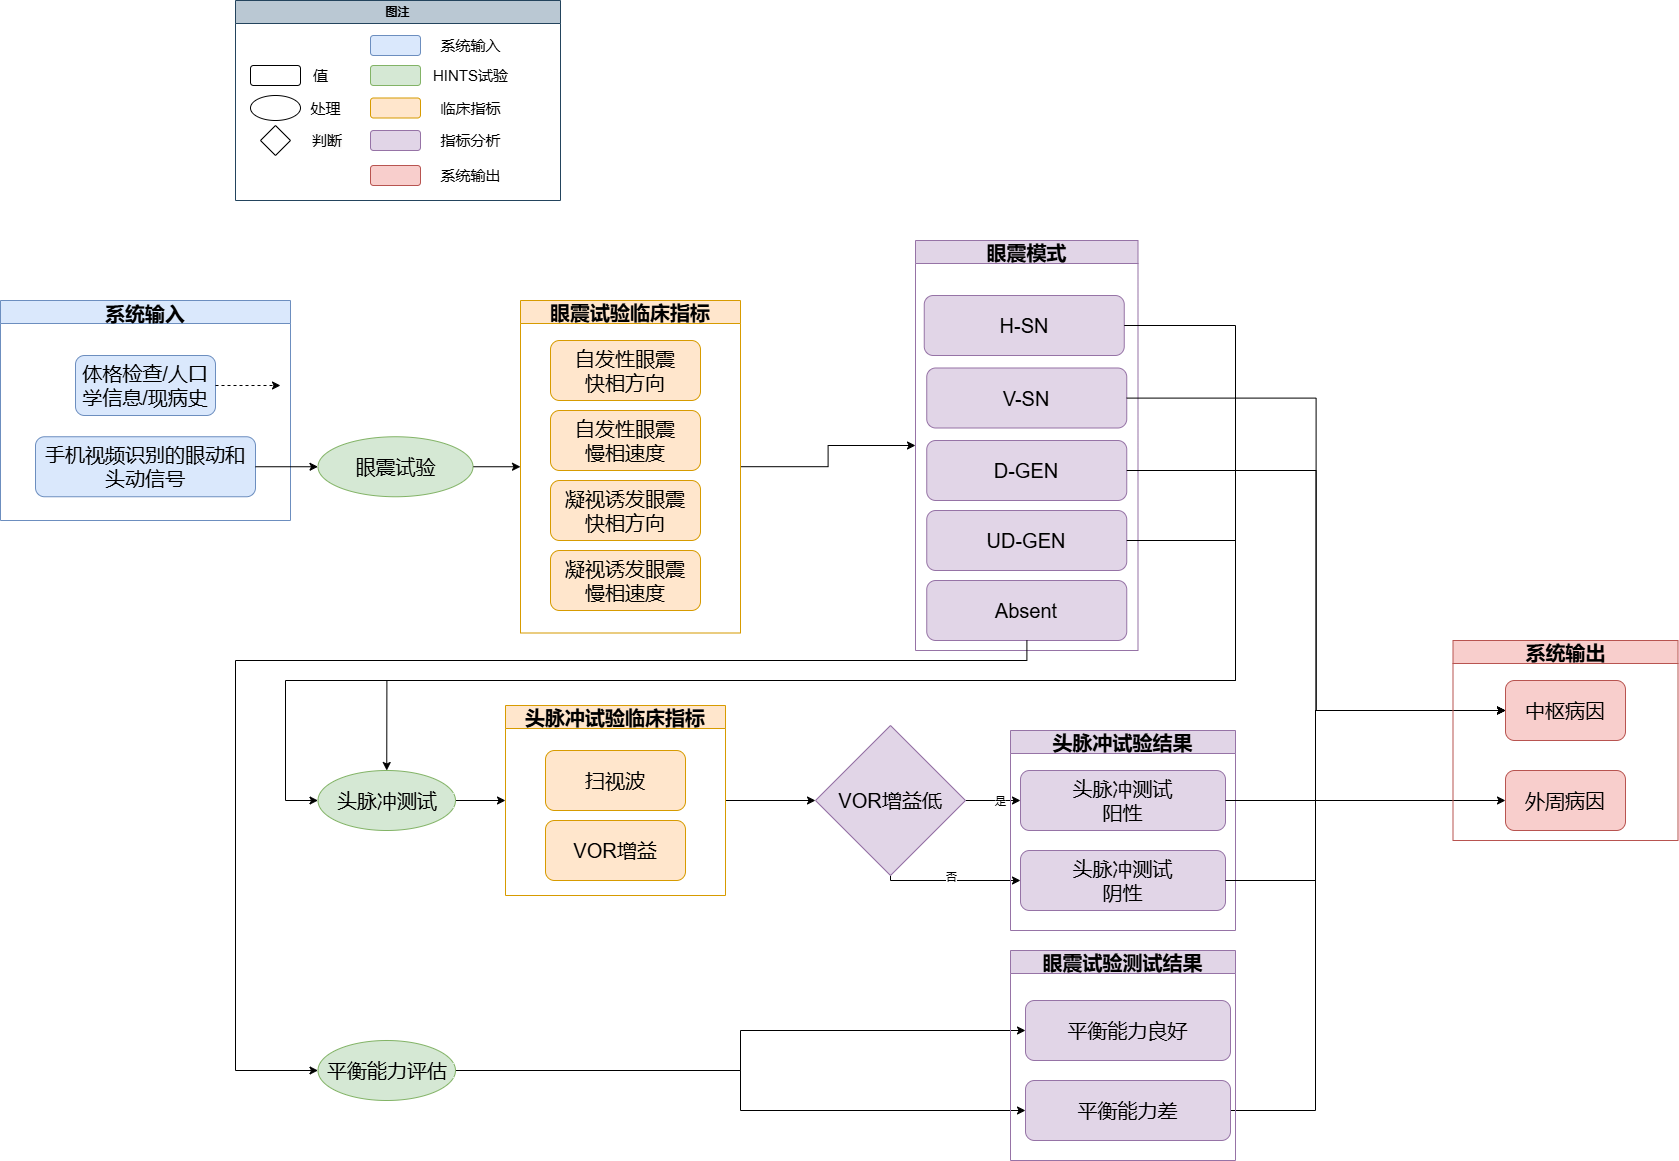

The diagram above was exported from draw.io. Its source (the exported page's mxGraphModel, read from the mxfile embedded in the PNG):
<mxGraphModel dx="3718" dy="1568" grid="1" gridSize="10" guides="1" tooltips="1" connect="1" arrows="1" fold="1" page="1" pageScale="1" pageWidth="850" pageHeight="1100" math="0" shadow="0">
  <root>
    <mxCell id="0" />
    <mxCell id="1" parent="0" />
    <mxCell id="pXbYAZX_jgkGcmgycV2P-1" value="" style="rounded=1;whiteSpace=wrap;html=1;fontSize=15;" parent="1" vertex="1">
      <mxGeometry x="75" y="215" width="50" height="20" as="geometry" />
    </mxCell>
    <mxCell id="pXbYAZX_jgkGcmgycV2P-2" value="&lt;font style=&quot;font-size: 15px;&quot;&gt;值&lt;/font&gt;" style="text;html=1;align=center;verticalAlign=middle;resizable=0;points=[];autosize=1;strokeColor=none;fillColor=none;fontSize=15;" parent="1" vertex="1">
      <mxGeometry x="125" y="210" width="40" height="30" as="geometry" />
    </mxCell>
    <mxCell id="pXbYAZX_jgkGcmgycV2P-3" value="" style="ellipse;whiteSpace=wrap;html=1;fontSize=15;" parent="1" vertex="1">
      <mxGeometry x="75" y="245" width="50" height="25" as="geometry" />
    </mxCell>
    <mxCell id="pXbYAZX_jgkGcmgycV2P-4" value="&lt;font style=&quot;font-size: 15px;&quot;&gt;处理&lt;/font&gt;" style="text;html=1;align=center;verticalAlign=middle;resizable=0;points=[];autosize=1;strokeColor=none;fillColor=none;fontSize=15;" parent="1" vertex="1">
      <mxGeometry x="125" y="242.5" width="50" height="30" as="geometry" />
    </mxCell>
    <mxCell id="pXbYAZX_jgkGcmgycV2P-5" value="" style="rhombus;whiteSpace=wrap;html=1;fontSize=15;" parent="1" vertex="1">
      <mxGeometry x="85" y="275" width="30" height="30" as="geometry" />
    </mxCell>
    <mxCell id="pXbYAZX_jgkGcmgycV2P-6" value="&lt;span style=&quot;color: rgb(0, 0, 0); font-family: Helvetica; font-size: 15px; font-style: normal; font-variant-ligatures: normal; font-variant-caps: normal; font-weight: 400; letter-spacing: normal; orphans: 2; text-align: center; text-indent: 0px; text-transform: none; widows: 2; word-spacing: 0px; -webkit-text-stroke-width: 0px; white-space: nowrap; background-color: rgb(251, 251, 251); text-decoration-thickness: initial; text-decoration-style: initial; text-decoration-color: initial; float: none; display: inline !important;&quot;&gt;判断&lt;/span&gt;" style="text;whiteSpace=wrap;html=1;fontSize=15;" parent="1" vertex="1">
      <mxGeometry x="135" y="275" width="50" height="35" as="geometry" />
    </mxCell>
    <mxCell id="pXbYAZX_jgkGcmgycV2P-7" value="" style="rounded=1;whiteSpace=wrap;html=1;fillColor=#dae8fc;strokeColor=#6c8ebf;fontSize=15;" parent="1" vertex="1">
      <mxGeometry x="195" y="185" width="50" height="20" as="geometry" />
    </mxCell>
    <mxCell id="pXbYAZX_jgkGcmgycV2P-8" value="&lt;font style=&quot;font-size: 15px;&quot;&gt;系统输入&lt;/font&gt;" style="text;html=1;align=center;verticalAlign=middle;resizable=0;points=[];autosize=1;strokeColor=none;fillColor=none;fontSize=15;" parent="1" vertex="1">
      <mxGeometry x="255" y="180" width="80" height="30" as="geometry" />
    </mxCell>
    <mxCell id="pXbYAZX_jgkGcmgycV2P-9" value="" style="rounded=1;whiteSpace=wrap;html=1;fillColor=#d5e8d4;strokeColor=#82b366;fontSize=15;" parent="1" vertex="1">
      <mxGeometry x="195" y="215" width="50" height="20" as="geometry" />
    </mxCell>
    <mxCell id="pXbYAZX_jgkGcmgycV2P-10" value="HINTS试验" style="text;html=1;align=center;verticalAlign=middle;resizable=0;points=[];autosize=1;strokeColor=none;fillColor=none;fontSize=15;" parent="1" vertex="1">
      <mxGeometry x="245" y="210" width="100" height="30" as="geometry" />
    </mxCell>
    <mxCell id="pXbYAZX_jgkGcmgycV2P-11" value="" style="rounded=1;whiteSpace=wrap;html=1;fillColor=#ffe6cc;strokeColor=#d79b00;fontSize=15;" parent="1" vertex="1">
      <mxGeometry x="195" y="247.5" width="50" height="20" as="geometry" />
    </mxCell>
    <mxCell id="pXbYAZX_jgkGcmgycV2P-12" value="临床指标" style="text;html=1;align=center;verticalAlign=middle;resizable=0;points=[];autosize=1;strokeColor=none;fillColor=none;fontSize=15;" parent="1" vertex="1">
      <mxGeometry x="255" y="242.5" width="80" height="30" as="geometry" />
    </mxCell>
    <mxCell id="pXbYAZX_jgkGcmgycV2P-13" value="" style="rounded=1;whiteSpace=wrap;html=1;fillColor=#e1d5e7;strokeColor=#9673a6;fontSize=15;" parent="1" vertex="1">
      <mxGeometry x="195" y="280" width="50" height="20" as="geometry" />
    </mxCell>
    <mxCell id="pXbYAZX_jgkGcmgycV2P-14" value="指标分析" style="text;html=1;align=center;verticalAlign=middle;resizable=0;points=[];autosize=1;strokeColor=none;fillColor=none;fontSize=15;" parent="1" vertex="1">
      <mxGeometry x="255" y="275" width="80" height="30" as="geometry" />
    </mxCell>
    <mxCell id="pXbYAZX_jgkGcmgycV2P-19" value="图注" style="swimlane;whiteSpace=wrap;html=1;fillColor=#bac8d3;strokeColor=#23445d;" parent="1" vertex="1">
      <mxGeometry x="60" y="150" width="325" height="200" as="geometry" />
    </mxCell>
    <mxCell id="pXbYAZX_jgkGcmgycV2P-17" value="" style="rounded=1;whiteSpace=wrap;html=1;fillColor=#f8cecc;strokeColor=#b85450;fontSize=15;" parent="pXbYAZX_jgkGcmgycV2P-19" vertex="1">
      <mxGeometry x="135" y="165" width="50" height="20" as="geometry" />
    </mxCell>
    <mxCell id="pXbYAZX_jgkGcmgycV2P-18" value="系统输出" style="text;html=1;align=center;verticalAlign=middle;resizable=0;points=[];autosize=1;strokeColor=none;fillColor=none;fontSize=15;" parent="pXbYAZX_jgkGcmgycV2P-19" vertex="1">
      <mxGeometry x="195" y="160" width="80" height="30" as="geometry" />
    </mxCell>
    <mxCell id="pXbYAZX_jgkGcmgycV2P-20" value="系统输入" style="swimlane;vertical=0;fillColor=#dae8fc;strokeColor=#6c8ebf;fontSize=20;" parent="1" vertex="1" connectable="0">
      <mxGeometry x="-175" y="450" width="290" height="220" as="geometry" />
    </mxCell>
    <mxCell id="pXbYAZX_jgkGcmgycV2P-21" value="手机视频识别的眼动和头动信号" style="rounded=1;whiteSpace=wrap;html=1;fillColor=#dae8fc;strokeColor=#6c8ebf;fontSize=20;" parent="pXbYAZX_jgkGcmgycV2P-20" vertex="1">
      <mxGeometry x="35" y="136.25" width="220" height="60" as="geometry" />
    </mxCell>
    <mxCell id="pXbYAZX_jgkGcmgycV2P-22" value="体格检查/人口学信息/现病史" style="rounded=1;whiteSpace=wrap;html=1;fillColor=#dae8fc;strokeColor=#6c8ebf;fontSize=20;" parent="pXbYAZX_jgkGcmgycV2P-20" vertex="1">
      <mxGeometry x="75" y="55" width="140" height="60" as="geometry" />
    </mxCell>
    <mxCell id="pXbYAZX_jgkGcmgycV2P-23" value="" style="endArrow=classic;html=1;rounded=0;exitX=1;exitY=0.5;exitDx=0;exitDy=0;dashed=1;fontSize=20;" parent="pXbYAZX_jgkGcmgycV2P-20" source="pXbYAZX_jgkGcmgycV2P-22" edge="1">
      <mxGeometry width="50" height="50" relative="1" as="geometry">
        <mxPoint x="110" y="580" as="sourcePoint" />
        <mxPoint x="280" y="85" as="targetPoint" />
      </mxGeometry>
    </mxCell>
    <mxCell id="pXbYAZX_jgkGcmgycV2P-32" style="edgeStyle=orthogonalEdgeStyle;rounded=0;orthogonalLoop=1;jettySize=auto;html=1;entryX=0;entryY=0.5;entryDx=0;entryDy=0;" parent="1" source="pXbYAZX_jgkGcmgycV2P-24" target="pXbYAZX_jgkGcmgycV2P-26" edge="1">
      <mxGeometry relative="1" as="geometry" />
    </mxCell>
    <mxCell id="pXbYAZX_jgkGcmgycV2P-24" value="眼震试验" style="ellipse;whiteSpace=wrap;html=1;fillColor=#d5e8d4;strokeColor=#82b366;fontSize=20;" parent="1" vertex="1">
      <mxGeometry x="142.5" y="586.25" width="155" height="60" as="geometry" />
    </mxCell>
    <mxCell id="pXbYAZX_jgkGcmgycV2P-25" style="edgeStyle=orthogonalEdgeStyle;rounded=0;orthogonalLoop=1;jettySize=auto;html=1;" parent="1" source="pXbYAZX_jgkGcmgycV2P-21" target="pXbYAZX_jgkGcmgycV2P-24" edge="1">
      <mxGeometry relative="1" as="geometry" />
    </mxCell>
    <mxCell id="pXbYAZX_jgkGcmgycV2P-36" style="edgeStyle=orthogonalEdgeStyle;rounded=0;orthogonalLoop=1;jettySize=auto;html=1;entryX=0;entryY=0.5;entryDx=0;entryDy=0;" parent="1" source="pXbYAZX_jgkGcmgycV2P-26" target="pXbYAZX_jgkGcmgycV2P-97" edge="1">
      <mxGeometry relative="1" as="geometry">
        <mxPoint x="640" y="305" as="targetPoint" />
      </mxGeometry>
    </mxCell>
    <mxCell id="pXbYAZX_jgkGcmgycV2P-26" value="眼震试验临床指标" style="swimlane;whiteSpace=wrap;html=1;fillColor=#ffe6cc;strokeColor=#d79b00;fontSize=20;startSize=23;" parent="1" vertex="1">
      <mxGeometry x="345" y="450" width="220" height="332.5" as="geometry" />
    </mxCell>
    <mxCell id="pXbYAZX_jgkGcmgycV2P-28" value="自发性眼震&lt;div&gt;快相方向&lt;/div&gt;" style="rounded=1;whiteSpace=wrap;html=1;fillColor=#ffe6cc;strokeColor=#d79b00;fontSize=20;" parent="pXbYAZX_jgkGcmgycV2P-26" vertex="1">
      <mxGeometry x="30" y="40" width="150" height="60" as="geometry" />
    </mxCell>
    <mxCell id="pXbYAZX_jgkGcmgycV2P-29" value="凝视诱发眼震&lt;div&gt;慢相速度&lt;/div&gt;" style="rounded=1;whiteSpace=wrap;html=1;fillColor=#ffe6cc;strokeColor=#d79b00;fontSize=20;" parent="pXbYAZX_jgkGcmgycV2P-26" vertex="1">
      <mxGeometry x="30" y="250" width="150" height="60" as="geometry" />
    </mxCell>
    <mxCell id="pXbYAZX_jgkGcmgycV2P-30" value="凝视诱发眼震&lt;div&gt;快相方向&lt;/div&gt;" style="rounded=1;whiteSpace=wrap;html=1;fillColor=#ffe6cc;strokeColor=#d79b00;fontSize=20;" parent="pXbYAZX_jgkGcmgycV2P-26" vertex="1">
      <mxGeometry x="30" y="180" width="150" height="60" as="geometry" />
    </mxCell>
    <mxCell id="pXbYAZX_jgkGcmgycV2P-31" value="自发性眼震&lt;div&gt;慢相速度&lt;/div&gt;" style="rounded=1;whiteSpace=wrap;html=1;fillColor=#ffe6cc;strokeColor=#d79b00;fontSize=20;" parent="pXbYAZX_jgkGcmgycV2P-26" vertex="1">
      <mxGeometry x="30" y="110" width="150" height="60" as="geometry" />
    </mxCell>
    <mxCell id="pXbYAZX_jgkGcmgycV2P-69" style="edgeStyle=orthogonalEdgeStyle;rounded=0;orthogonalLoop=1;jettySize=auto;html=1;entryX=0;entryY=0.5;entryDx=0;entryDy=0;" parent="1" source="pXbYAZX_jgkGcmgycV2P-45" target="pXbYAZX_jgkGcmgycV2P-64" edge="1">
      <mxGeometry relative="1" as="geometry" />
    </mxCell>
    <mxCell id="pXbYAZX_jgkGcmgycV2P-45" value="头脉冲测试" style="ellipse;whiteSpace=wrap;html=1;fillColor=#d5e8d4;strokeColor=#82b366;fontSize=20;" parent="1" vertex="1">
      <mxGeometry x="142.5" y="920" width="137.5" height="60" as="geometry" />
    </mxCell>
    <mxCell id="pXbYAZX_jgkGcmgycV2P-75" style="edgeStyle=orthogonalEdgeStyle;rounded=0;orthogonalLoop=1;jettySize=auto;html=1;" parent="1" source="pXbYAZX_jgkGcmgycV2P-64" target="pXbYAZX_jgkGcmgycV2P-74" edge="1">
      <mxGeometry relative="1" as="geometry" />
    </mxCell>
    <mxCell id="pXbYAZX_jgkGcmgycV2P-64" value="头脉冲试验临床指标" style="swimlane;whiteSpace=wrap;html=1;fillColor=#ffe6cc;strokeColor=#d79b00;fontSize=20;" parent="1" vertex="1">
      <mxGeometry x="330" y="855" width="220" height="190" as="geometry" />
    </mxCell>
    <mxCell id="pXbYAZX_jgkGcmgycV2P-65" value="扫视波" style="rounded=1;whiteSpace=wrap;html=1;fillColor=#ffe6cc;strokeColor=#d79b00;fontSize=20;" parent="pXbYAZX_jgkGcmgycV2P-64" vertex="1">
      <mxGeometry x="40" y="45" width="140" height="60" as="geometry" />
    </mxCell>
    <mxCell id="pXbYAZX_jgkGcmgycV2P-66" value="VOR增益" style="rounded=1;whiteSpace=wrap;html=1;fillColor=#ffe6cc;strokeColor=#d79b00;fontSize=20;" parent="pXbYAZX_jgkGcmgycV2P-64" vertex="1">
      <mxGeometry x="40" y="115" width="140" height="60" as="geometry" />
    </mxCell>
    <mxCell id="pXbYAZX_jgkGcmgycV2P-76" style="edgeStyle=orthogonalEdgeStyle;rounded=0;orthogonalLoop=1;jettySize=auto;html=1;entryX=0;entryY=0.5;entryDx=0;entryDy=0;" parent="1" source="pXbYAZX_jgkGcmgycV2P-74" target="pXbYAZX_jgkGcmgycV2P-78" edge="1">
      <mxGeometry relative="1" as="geometry">
        <mxPoint x="870" y="950" as="targetPoint" />
      </mxGeometry>
    </mxCell>
    <mxCell id="pXbYAZX_jgkGcmgycV2P-77" value="是" style="edgeLabel;html=1;align=center;verticalAlign=middle;resizable=0;points=[];" parent="pXbYAZX_jgkGcmgycV2P-76" vertex="1" connectable="0">
      <mxGeometry x="0.211" relative="1" as="geometry">
        <mxPoint as="offset" />
      </mxGeometry>
    </mxCell>
    <mxCell id="pXbYAZX_jgkGcmgycV2P-81" style="edgeStyle=orthogonalEdgeStyle;rounded=0;orthogonalLoop=1;jettySize=auto;html=1;entryX=0;entryY=0.5;entryDx=0;entryDy=0;" parent="1" source="pXbYAZX_jgkGcmgycV2P-74" target="pXbYAZX_jgkGcmgycV2P-80" edge="1">
      <mxGeometry relative="1" as="geometry">
        <Array as="points">
          <mxPoint x="715" y="1030" />
        </Array>
      </mxGeometry>
    </mxCell>
    <mxCell id="pXbYAZX_jgkGcmgycV2P-82" value="否" style="edgeLabel;html=1;align=center;verticalAlign=middle;resizable=0;points=[];" parent="pXbYAZX_jgkGcmgycV2P-81" vertex="1" connectable="0">
      <mxGeometry x="-0.0194" y="4" relative="1" as="geometry">
        <mxPoint x="-1" as="offset" />
      </mxGeometry>
    </mxCell>
    <mxCell id="pXbYAZX_jgkGcmgycV2P-74" value="VOR增益低" style="rhombus;whiteSpace=wrap;html=1;fillColor=#e1d5e7;strokeColor=#9673a6;fontSize=20;" parent="1" vertex="1">
      <mxGeometry x="640" y="875" width="150" height="150" as="geometry" />
    </mxCell>
    <mxCell id="pXbYAZX_jgkGcmgycV2P-89" style="edgeStyle=orthogonalEdgeStyle;rounded=0;orthogonalLoop=1;jettySize=auto;html=1;entryX=0;entryY=0.5;entryDx=0;entryDy=0;" parent="1" source="pXbYAZX_jgkGcmgycV2P-83" target="pXbYAZX_jgkGcmgycV2P-86" edge="1">
      <mxGeometry relative="1" as="geometry" />
    </mxCell>
    <mxCell id="pXbYAZX_jgkGcmgycV2P-90" style="edgeStyle=orthogonalEdgeStyle;rounded=0;orthogonalLoop=1;jettySize=auto;html=1;entryX=0;entryY=0.5;entryDx=0;entryDy=0;" parent="1" source="pXbYAZX_jgkGcmgycV2P-83" target="pXbYAZX_jgkGcmgycV2P-87" edge="1">
      <mxGeometry relative="1" as="geometry" />
    </mxCell>
    <mxCell id="pXbYAZX_jgkGcmgycV2P-83" value="平衡能力评估" style="ellipse;whiteSpace=wrap;html=1;fillColor=#d5e8d4;strokeColor=#82b366;fontSize=20;" parent="1" vertex="1">
      <mxGeometry x="142.5" y="1190" width="137.5" height="60" as="geometry" />
    </mxCell>
    <mxCell id="pXbYAZX_jgkGcmgycV2P-86" value="平衡能力良好" style="rounded=1;whiteSpace=wrap;html=1;fillColor=#e1d5e7;strokeColor=#9673a6;fontSize=20;" parent="1" vertex="1">
      <mxGeometry x="850" y="1150" width="205" height="60" as="geometry" />
    </mxCell>
    <mxCell id="1zyhcRiyiUPJoW8kSOXG-16" style="edgeStyle=orthogonalEdgeStyle;rounded=0;orthogonalLoop=1;jettySize=auto;html=1;entryX=0;entryY=0.5;entryDx=0;entryDy=0;" edge="1" parent="1" source="pXbYAZX_jgkGcmgycV2P-87" target="1zyhcRiyiUPJoW8kSOXG-9">
      <mxGeometry relative="1" as="geometry">
        <Array as="points">
          <mxPoint x="1140" y="1260" />
          <mxPoint x="1140" y="860" />
        </Array>
      </mxGeometry>
    </mxCell>
    <mxCell id="pXbYAZX_jgkGcmgycV2P-87" value="平衡能力差" style="rounded=1;whiteSpace=wrap;html=1;fillColor=#e1d5e7;strokeColor=#9673a6;fontSize=20;" parent="1" vertex="1">
      <mxGeometry x="850" y="1230" width="205" height="60" as="geometry" />
    </mxCell>
    <mxCell id="pXbYAZX_jgkGcmgycV2P-91" value="头脉冲试验结果" style="swimlane;whiteSpace=wrap;html=1;fillColor=#e1d5e7;strokeColor=#9673a6;fontSize=20;" parent="1" vertex="1">
      <mxGeometry x="835" y="880" width="225" height="200" as="geometry">
        <mxRectangle x="1170" y="-160" width="120" height="30" as="alternateBounds" />
      </mxGeometry>
    </mxCell>
    <mxCell id="pXbYAZX_jgkGcmgycV2P-78" value="头脉冲测试&lt;br&gt;阳性" style="rounded=1;whiteSpace=wrap;html=1;fillColor=#e1d5e7;strokeColor=#9673a6;fontSize=20;" parent="pXbYAZX_jgkGcmgycV2P-91" vertex="1">
      <mxGeometry x="10" y="40" width="205" height="60" as="geometry" />
    </mxCell>
    <mxCell id="pXbYAZX_jgkGcmgycV2P-80" value="头脉冲测试&lt;br&gt;阴性" style="rounded=1;whiteSpace=wrap;html=1;fillColor=#e1d5e7;strokeColor=#9673a6;fontSize=20;" parent="pXbYAZX_jgkGcmgycV2P-91" vertex="1">
      <mxGeometry x="10" y="120" width="205" height="60" as="geometry" />
    </mxCell>
    <mxCell id="pXbYAZX_jgkGcmgycV2P-97" value="眼震模式" style="swimlane;whiteSpace=wrap;html=1;fillColor=#e1d5e7;strokeColor=#9673a6;fontSize=20;" parent="1" vertex="1">
      <mxGeometry x="740" y="390" width="222.5" height="410" as="geometry" />
    </mxCell>
    <mxCell id="pXbYAZX_jgkGcmgycV2P-39" value="H-SN" style="rounded=1;whiteSpace=wrap;html=1;fillColor=#e1d5e7;strokeColor=#9673a6;fontSize=20;" parent="pXbYAZX_jgkGcmgycV2P-97" vertex="1">
      <mxGeometry x="8.75" y="55" width="200" height="60" as="geometry" />
    </mxCell>
    <mxCell id="1zyhcRiyiUPJoW8kSOXG-2" value="D-GEN" style="rounded=1;whiteSpace=wrap;html=1;fillColor=#e1d5e7;strokeColor=#9673a6;fontSize=20;" vertex="1" parent="pXbYAZX_jgkGcmgycV2P-97">
      <mxGeometry x="11.25" y="200" width="200" height="60" as="geometry" />
    </mxCell>
    <mxCell id="1zyhcRiyiUPJoW8kSOXG-3" value="V-SN" style="rounded=1;whiteSpace=wrap;html=1;fillColor=#e1d5e7;strokeColor=#9673a6;fontSize=20;" vertex="1" parent="pXbYAZX_jgkGcmgycV2P-97">
      <mxGeometry x="11.25" y="127.5" width="200" height="60" as="geometry" />
    </mxCell>
    <mxCell id="1zyhcRiyiUPJoW8kSOXG-4" value="UD-GEN" style="rounded=1;whiteSpace=wrap;html=1;fillColor=#e1d5e7;strokeColor=#9673a6;fontSize=20;" vertex="1" parent="pXbYAZX_jgkGcmgycV2P-97">
      <mxGeometry x="11.25" y="270" width="200" height="60" as="geometry" />
    </mxCell>
    <mxCell id="1zyhcRiyiUPJoW8kSOXG-13" value="Absent" style="rounded=1;whiteSpace=wrap;html=1;fillColor=#e1d5e7;strokeColor=#9673a6;fontSize=20;" vertex="1" parent="pXbYAZX_jgkGcmgycV2P-97">
      <mxGeometry x="11.25" y="340" width="200" height="60" as="geometry" />
    </mxCell>
    <mxCell id="pXbYAZX_jgkGcmgycV2P-102" value="眼震试验测试结果" style="swimlane;whiteSpace=wrap;html=1;fillColor=#e1d5e7;strokeColor=#9673a6;fontSize=20;" parent="1" vertex="1">
      <mxGeometry x="835" y="1100" width="225" height="210" as="geometry" />
    </mxCell>
    <mxCell id="1zyhcRiyiUPJoW8kSOXG-5" style="edgeStyle=orthogonalEdgeStyle;rounded=0;orthogonalLoop=1;jettySize=auto;html=1;exitX=1;exitY=0.5;exitDx=0;exitDy=0;entryX=0;entryY=0.5;entryDx=0;entryDy=0;" edge="1" parent="1" source="pXbYAZX_jgkGcmgycV2P-39" target="pXbYAZX_jgkGcmgycV2P-45">
      <mxGeometry relative="1" as="geometry">
        <mxPoint x="130" y="950" as="targetPoint" />
        <Array as="points">
          <mxPoint x="1060" y="475" />
          <mxPoint x="1060" y="830" />
          <mxPoint x="110" y="830" />
          <mxPoint x="110" y="950" />
        </Array>
      </mxGeometry>
    </mxCell>
    <mxCell id="1zyhcRiyiUPJoW8kSOXG-8" style="edgeStyle=orthogonalEdgeStyle;rounded=0;orthogonalLoop=1;jettySize=auto;html=1;entryX=0.5;entryY=0;entryDx=0;entryDy=0;" edge="1" parent="1" source="1zyhcRiyiUPJoW8kSOXG-4" target="pXbYAZX_jgkGcmgycV2P-45">
      <mxGeometry relative="1" as="geometry">
        <mxPoint x="170" y="890" as="targetPoint" />
        <Array as="points">
          <mxPoint x="1060" y="690" />
          <mxPoint x="1060" y="830" />
          <mxPoint x="211" y="830" />
        </Array>
      </mxGeometry>
    </mxCell>
    <mxCell id="1zyhcRiyiUPJoW8kSOXG-9" value="&lt;font style=&quot;font-size: 20px;&quot;&gt;中枢病因&lt;/font&gt;" style="rounded=1;whiteSpace=wrap;html=1;fillColor=#f8cecc;strokeColor=#b85450;" vertex="1" parent="1">
      <mxGeometry x="1330" y="830" width="120" height="60" as="geometry" />
    </mxCell>
    <mxCell id="1zyhcRiyiUPJoW8kSOXG-10" style="edgeStyle=orthogonalEdgeStyle;rounded=0;orthogonalLoop=1;jettySize=auto;html=1;entryX=0;entryY=0.5;entryDx=0;entryDy=0;" edge="1" parent="1" source="1zyhcRiyiUPJoW8kSOXG-3" target="1zyhcRiyiUPJoW8kSOXG-9">
      <mxGeometry relative="1" as="geometry" />
    </mxCell>
    <mxCell id="1zyhcRiyiUPJoW8kSOXG-11" style="edgeStyle=orthogonalEdgeStyle;rounded=0;orthogonalLoop=1;jettySize=auto;html=1;entryX=0;entryY=0.5;entryDx=0;entryDy=0;" edge="1" parent="1" source="1zyhcRiyiUPJoW8kSOXG-2" target="1zyhcRiyiUPJoW8kSOXG-9">
      <mxGeometry relative="1" as="geometry" />
    </mxCell>
    <mxCell id="1zyhcRiyiUPJoW8kSOXG-12" style="edgeStyle=orthogonalEdgeStyle;rounded=0;orthogonalLoop=1;jettySize=auto;html=1;entryX=0;entryY=0.5;entryDx=0;entryDy=0;" edge="1" parent="1" source="pXbYAZX_jgkGcmgycV2P-80" target="1zyhcRiyiUPJoW8kSOXG-9">
      <mxGeometry relative="1" as="geometry">
        <Array as="points">
          <mxPoint x="1140" y="1030" />
          <mxPoint x="1140" y="860" />
        </Array>
      </mxGeometry>
    </mxCell>
    <mxCell id="1zyhcRiyiUPJoW8kSOXG-14" style="edgeStyle=orthogonalEdgeStyle;rounded=0;orthogonalLoop=1;jettySize=auto;html=1;entryX=0;entryY=0.5;entryDx=0;entryDy=0;" edge="1" parent="1" source="1zyhcRiyiUPJoW8kSOXG-13" target="pXbYAZX_jgkGcmgycV2P-83">
      <mxGeometry relative="1" as="geometry">
        <Array as="points">
          <mxPoint x="851" y="810" />
          <mxPoint x="60" y="810" />
          <mxPoint x="60" y="1220" />
        </Array>
      </mxGeometry>
    </mxCell>
    <mxCell id="1zyhcRiyiUPJoW8kSOXG-17" value="&lt;font style=&quot;font-size: 20px;&quot;&gt;外周病因&lt;/font&gt;" style="rounded=1;whiteSpace=wrap;html=1;fillColor=#f8cecc;strokeColor=#b85450;" vertex="1" parent="1">
      <mxGeometry x="1330" y="920" width="120" height="60" as="geometry" />
    </mxCell>
    <mxCell id="1zyhcRiyiUPJoW8kSOXG-18" style="edgeStyle=orthogonalEdgeStyle;rounded=0;orthogonalLoop=1;jettySize=auto;html=1;entryX=0;entryY=0.5;entryDx=0;entryDy=0;" edge="1" parent="1" source="pXbYAZX_jgkGcmgycV2P-78" target="1zyhcRiyiUPJoW8kSOXG-17">
      <mxGeometry relative="1" as="geometry" />
    </mxCell>
    <mxCell id="1zyhcRiyiUPJoW8kSOXG-22" value="系统输出" style="swimlane;whiteSpace=wrap;html=1;fillColor=#f8cecc;strokeColor=#b85450;fontSize=20;" vertex="1" parent="1">
      <mxGeometry x="1277.5" y="790" width="225" height="200" as="geometry">
        <mxRectangle x="1170" y="-160" width="120" height="30" as="alternateBounds" />
      </mxGeometry>
    </mxCell>
  </root>
</mxGraphModel>